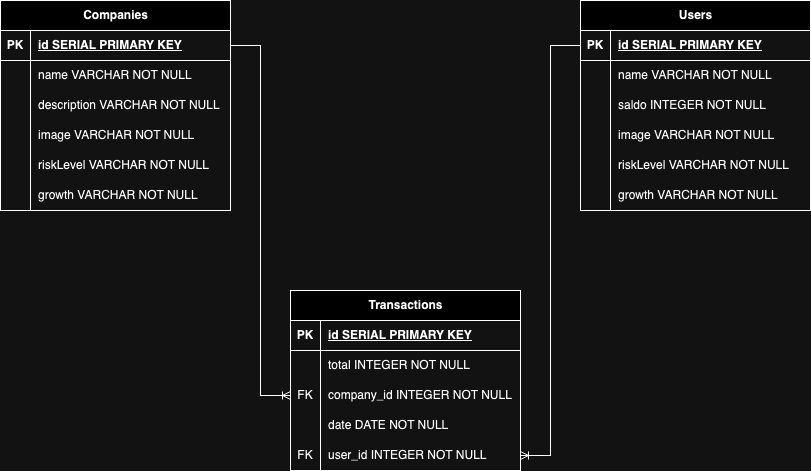

The diagram above was exported from draw.io. Its source (the exported page's mxGraphModel, read from the mxfile embedded in the PNG):
<mxGraphModel dx="954" dy="642" grid="1" gridSize="10" guides="1" tooltips="1" connect="1" arrows="1" fold="1" page="1" pageScale="1" pageWidth="5000" pageHeight="1700" math="0" shadow="0">
  <root>
    <mxCell id="0" />
    <mxCell id="1" parent="0" />
    <mxCell id="uWzaUworBUuAtIZYVTLp-1" value="Companies" style="shape=table;startSize=30;container=1;collapsible=1;childLayout=tableLayout;fixedRows=1;rowLines=0;fontStyle=1;align=center;resizeLast=1;html=1;" vertex="1" parent="1">
      <mxGeometry x="100" y="90" width="230" height="210" as="geometry" />
    </mxCell>
    <mxCell id="uWzaUworBUuAtIZYVTLp-2" value="" style="shape=tableRow;horizontal=0;startSize=0;swimlaneHead=0;swimlaneBody=0;fillColor=none;collapsible=0;dropTarget=0;points=[[0,0.5],[1,0.5]];portConstraint=eastwest;top=0;left=0;right=0;bottom=1;" vertex="1" parent="uWzaUworBUuAtIZYVTLp-1">
      <mxGeometry y="30" width="230" height="30" as="geometry" />
    </mxCell>
    <mxCell id="uWzaUworBUuAtIZYVTLp-3" value="PK" style="shape=partialRectangle;connectable=0;fillColor=none;top=0;left=0;bottom=0;right=0;fontStyle=1;overflow=hidden;whiteSpace=wrap;html=1;" vertex="1" parent="uWzaUworBUuAtIZYVTLp-2">
      <mxGeometry width="30" height="30" as="geometry">
        <mxRectangle width="30" height="30" as="alternateBounds" />
      </mxGeometry>
    </mxCell>
    <mxCell id="uWzaUworBUuAtIZYVTLp-4" value="id SERIAL PRIMARY KEY" style="shape=partialRectangle;connectable=0;fillColor=none;top=0;left=0;bottom=0;right=0;align=left;spacingLeft=6;fontStyle=5;overflow=hidden;whiteSpace=wrap;html=1;" vertex="1" parent="uWzaUworBUuAtIZYVTLp-2">
      <mxGeometry x="30" width="200" height="30" as="geometry">
        <mxRectangle width="200" height="30" as="alternateBounds" />
      </mxGeometry>
    </mxCell>
    <mxCell id="uWzaUworBUuAtIZYVTLp-5" value="" style="shape=tableRow;horizontal=0;startSize=0;swimlaneHead=0;swimlaneBody=0;fillColor=none;collapsible=0;dropTarget=0;points=[[0,0.5],[1,0.5]];portConstraint=eastwest;top=0;left=0;right=0;bottom=0;" vertex="1" parent="uWzaUworBUuAtIZYVTLp-1">
      <mxGeometry y="60" width="230" height="30" as="geometry" />
    </mxCell>
    <mxCell id="uWzaUworBUuAtIZYVTLp-6" value="" style="shape=partialRectangle;connectable=0;fillColor=none;top=0;left=0;bottom=0;right=0;editable=1;overflow=hidden;whiteSpace=wrap;html=1;" vertex="1" parent="uWzaUworBUuAtIZYVTLp-5">
      <mxGeometry width="30" height="30" as="geometry">
        <mxRectangle width="30" height="30" as="alternateBounds" />
      </mxGeometry>
    </mxCell>
    <mxCell id="uWzaUworBUuAtIZYVTLp-7" value="name VARCHAR NOT NULL" style="shape=partialRectangle;connectable=0;fillColor=none;top=0;left=0;bottom=0;right=0;align=left;spacingLeft=6;overflow=hidden;whiteSpace=wrap;html=1;" vertex="1" parent="uWzaUworBUuAtIZYVTLp-5">
      <mxGeometry x="30" width="200" height="30" as="geometry">
        <mxRectangle width="200" height="30" as="alternateBounds" />
      </mxGeometry>
    </mxCell>
    <mxCell id="uWzaUworBUuAtIZYVTLp-8" value="" style="shape=tableRow;horizontal=0;startSize=0;swimlaneHead=0;swimlaneBody=0;fillColor=none;collapsible=0;dropTarget=0;points=[[0,0.5],[1,0.5]];portConstraint=eastwest;top=0;left=0;right=0;bottom=0;" vertex="1" parent="uWzaUworBUuAtIZYVTLp-1">
      <mxGeometry y="90" width="230" height="30" as="geometry" />
    </mxCell>
    <mxCell id="uWzaUworBUuAtIZYVTLp-9" value="" style="shape=partialRectangle;connectable=0;fillColor=none;top=0;left=0;bottom=0;right=0;editable=1;overflow=hidden;whiteSpace=wrap;html=1;" vertex="1" parent="uWzaUworBUuAtIZYVTLp-8">
      <mxGeometry width="30" height="30" as="geometry">
        <mxRectangle width="30" height="30" as="alternateBounds" />
      </mxGeometry>
    </mxCell>
    <mxCell id="uWzaUworBUuAtIZYVTLp-10" value="description VARCHAR NOT NULL" style="shape=partialRectangle;connectable=0;fillColor=none;top=0;left=0;bottom=0;right=0;align=left;spacingLeft=6;overflow=hidden;whiteSpace=wrap;html=1;" vertex="1" parent="uWzaUworBUuAtIZYVTLp-8">
      <mxGeometry x="30" width="200" height="30" as="geometry">
        <mxRectangle width="200" height="30" as="alternateBounds" />
      </mxGeometry>
    </mxCell>
    <mxCell id="uWzaUworBUuAtIZYVTLp-11" value="" style="shape=tableRow;horizontal=0;startSize=0;swimlaneHead=0;swimlaneBody=0;fillColor=none;collapsible=0;dropTarget=0;points=[[0,0.5],[1,0.5]];portConstraint=eastwest;top=0;left=0;right=0;bottom=0;" vertex="1" parent="uWzaUworBUuAtIZYVTLp-1">
      <mxGeometry y="120" width="230" height="30" as="geometry" />
    </mxCell>
    <mxCell id="uWzaUworBUuAtIZYVTLp-12" value="" style="shape=partialRectangle;connectable=0;fillColor=none;top=0;left=0;bottom=0;right=0;editable=1;overflow=hidden;whiteSpace=wrap;html=1;" vertex="1" parent="uWzaUworBUuAtIZYVTLp-11">
      <mxGeometry width="30" height="30" as="geometry">
        <mxRectangle width="30" height="30" as="alternateBounds" />
      </mxGeometry>
    </mxCell>
    <mxCell id="uWzaUworBUuAtIZYVTLp-13" value="image VARCHAR NOT NULL" style="shape=partialRectangle;connectable=0;fillColor=none;top=0;left=0;bottom=0;right=0;align=left;spacingLeft=6;overflow=hidden;whiteSpace=wrap;html=1;" vertex="1" parent="uWzaUworBUuAtIZYVTLp-11">
      <mxGeometry x="30" width="200" height="30" as="geometry">
        <mxRectangle width="200" height="30" as="alternateBounds" />
      </mxGeometry>
    </mxCell>
    <mxCell id="uWzaUworBUuAtIZYVTLp-14" value="" style="shape=tableRow;horizontal=0;startSize=0;swimlaneHead=0;swimlaneBody=0;fillColor=none;collapsible=0;dropTarget=0;points=[[0,0.5],[1,0.5]];portConstraint=eastwest;top=0;left=0;right=0;bottom=0;" vertex="1" parent="uWzaUworBUuAtIZYVTLp-1">
      <mxGeometry y="150" width="230" height="30" as="geometry" />
    </mxCell>
    <mxCell id="uWzaUworBUuAtIZYVTLp-15" value="" style="shape=partialRectangle;connectable=0;fillColor=none;top=0;left=0;bottom=0;right=0;editable=1;overflow=hidden;whiteSpace=wrap;html=1;" vertex="1" parent="uWzaUworBUuAtIZYVTLp-14">
      <mxGeometry width="30" height="30" as="geometry">
        <mxRectangle width="30" height="30" as="alternateBounds" />
      </mxGeometry>
    </mxCell>
    <mxCell id="uWzaUworBUuAtIZYVTLp-16" value="riskLevel&amp;nbsp;VARCHAR NOT NULL" style="shape=partialRectangle;connectable=0;fillColor=none;top=0;left=0;bottom=0;right=0;align=left;spacingLeft=6;overflow=hidden;whiteSpace=wrap;html=1;" vertex="1" parent="uWzaUworBUuAtIZYVTLp-14">
      <mxGeometry x="30" width="200" height="30" as="geometry">
        <mxRectangle width="200" height="30" as="alternateBounds" />
      </mxGeometry>
    </mxCell>
    <mxCell id="uWzaUworBUuAtIZYVTLp-17" value="" style="shape=tableRow;horizontal=0;startSize=0;swimlaneHead=0;swimlaneBody=0;fillColor=none;collapsible=0;dropTarget=0;points=[[0,0.5],[1,0.5]];portConstraint=eastwest;top=0;left=0;right=0;bottom=0;" vertex="1" parent="uWzaUworBUuAtIZYVTLp-1">
      <mxGeometry y="180" width="230" height="30" as="geometry" />
    </mxCell>
    <mxCell id="uWzaUworBUuAtIZYVTLp-18" value="" style="shape=partialRectangle;connectable=0;fillColor=none;top=0;left=0;bottom=0;right=0;editable=1;overflow=hidden;whiteSpace=wrap;html=1;" vertex="1" parent="uWzaUworBUuAtIZYVTLp-17">
      <mxGeometry width="30" height="30" as="geometry">
        <mxRectangle width="30" height="30" as="alternateBounds" />
      </mxGeometry>
    </mxCell>
    <mxCell id="uWzaUworBUuAtIZYVTLp-19" value="growth&amp;nbsp;VARCHAR NOT NULL" style="shape=partialRectangle;connectable=0;fillColor=none;top=0;left=0;bottom=0;right=0;align=left;spacingLeft=6;overflow=hidden;whiteSpace=wrap;html=1;" vertex="1" parent="uWzaUworBUuAtIZYVTLp-17">
      <mxGeometry x="30" width="200" height="30" as="geometry">
        <mxRectangle width="200" height="30" as="alternateBounds" />
      </mxGeometry>
    </mxCell>
    <mxCell id="uWzaUworBUuAtIZYVTLp-26" value="Users" style="shape=table;startSize=30;container=1;collapsible=1;childLayout=tableLayout;fixedRows=1;rowLines=0;fontStyle=1;align=center;resizeLast=1;html=1;" vertex="1" parent="1">
      <mxGeometry x="680" y="90" width="230" height="210" as="geometry" />
    </mxCell>
    <mxCell id="uWzaUworBUuAtIZYVTLp-27" value="" style="shape=tableRow;horizontal=0;startSize=0;swimlaneHead=0;swimlaneBody=0;fillColor=none;collapsible=0;dropTarget=0;points=[[0,0.5],[1,0.5]];portConstraint=eastwest;top=0;left=0;right=0;bottom=1;" vertex="1" parent="uWzaUworBUuAtIZYVTLp-26">
      <mxGeometry y="30" width="230" height="30" as="geometry" />
    </mxCell>
    <mxCell id="uWzaUworBUuAtIZYVTLp-28" value="PK" style="shape=partialRectangle;connectable=0;fillColor=none;top=0;left=0;bottom=0;right=0;fontStyle=1;overflow=hidden;whiteSpace=wrap;html=1;" vertex="1" parent="uWzaUworBUuAtIZYVTLp-27">
      <mxGeometry width="30" height="30" as="geometry">
        <mxRectangle width="30" height="30" as="alternateBounds" />
      </mxGeometry>
    </mxCell>
    <mxCell id="uWzaUworBUuAtIZYVTLp-29" value="id SERIAL PRIMARY KEY" style="shape=partialRectangle;connectable=0;fillColor=none;top=0;left=0;bottom=0;right=0;align=left;spacingLeft=6;fontStyle=5;overflow=hidden;whiteSpace=wrap;html=1;" vertex="1" parent="uWzaUworBUuAtIZYVTLp-27">
      <mxGeometry x="30" width="200" height="30" as="geometry">
        <mxRectangle width="200" height="30" as="alternateBounds" />
      </mxGeometry>
    </mxCell>
    <mxCell id="uWzaUworBUuAtIZYVTLp-30" value="" style="shape=tableRow;horizontal=0;startSize=0;swimlaneHead=0;swimlaneBody=0;fillColor=none;collapsible=0;dropTarget=0;points=[[0,0.5],[1,0.5]];portConstraint=eastwest;top=0;left=0;right=0;bottom=0;" vertex="1" parent="uWzaUworBUuAtIZYVTLp-26">
      <mxGeometry y="60" width="230" height="30" as="geometry" />
    </mxCell>
    <mxCell id="uWzaUworBUuAtIZYVTLp-31" value="" style="shape=partialRectangle;connectable=0;fillColor=none;top=0;left=0;bottom=0;right=0;editable=1;overflow=hidden;whiteSpace=wrap;html=1;" vertex="1" parent="uWzaUworBUuAtIZYVTLp-30">
      <mxGeometry width="30" height="30" as="geometry">
        <mxRectangle width="30" height="30" as="alternateBounds" />
      </mxGeometry>
    </mxCell>
    <mxCell id="uWzaUworBUuAtIZYVTLp-32" value="name VARCHAR NOT NULL" style="shape=partialRectangle;connectable=0;fillColor=none;top=0;left=0;bottom=0;right=0;align=left;spacingLeft=6;overflow=hidden;whiteSpace=wrap;html=1;" vertex="1" parent="uWzaUworBUuAtIZYVTLp-30">
      <mxGeometry x="30" width="200" height="30" as="geometry">
        <mxRectangle width="200" height="30" as="alternateBounds" />
      </mxGeometry>
    </mxCell>
    <mxCell id="uWzaUworBUuAtIZYVTLp-33" value="" style="shape=tableRow;horizontal=0;startSize=0;swimlaneHead=0;swimlaneBody=0;fillColor=none;collapsible=0;dropTarget=0;points=[[0,0.5],[1,0.5]];portConstraint=eastwest;top=0;left=0;right=0;bottom=0;" vertex="1" parent="uWzaUworBUuAtIZYVTLp-26">
      <mxGeometry y="90" width="230" height="30" as="geometry" />
    </mxCell>
    <mxCell id="uWzaUworBUuAtIZYVTLp-34" value="" style="shape=partialRectangle;connectable=0;fillColor=none;top=0;left=0;bottom=0;right=0;editable=1;overflow=hidden;whiteSpace=wrap;html=1;" vertex="1" parent="uWzaUworBUuAtIZYVTLp-33">
      <mxGeometry width="30" height="30" as="geometry">
        <mxRectangle width="30" height="30" as="alternateBounds" />
      </mxGeometry>
    </mxCell>
    <mxCell id="uWzaUworBUuAtIZYVTLp-35" value="saldo INTEGER NOT NULL" style="shape=partialRectangle;connectable=0;fillColor=none;top=0;left=0;bottom=0;right=0;align=left;spacingLeft=6;overflow=hidden;whiteSpace=wrap;html=1;" vertex="1" parent="uWzaUworBUuAtIZYVTLp-33">
      <mxGeometry x="30" width="200" height="30" as="geometry">
        <mxRectangle width="200" height="30" as="alternateBounds" />
      </mxGeometry>
    </mxCell>
    <mxCell id="uWzaUworBUuAtIZYVTLp-36" value="" style="shape=tableRow;horizontal=0;startSize=0;swimlaneHead=0;swimlaneBody=0;fillColor=none;collapsible=0;dropTarget=0;points=[[0,0.5],[1,0.5]];portConstraint=eastwest;top=0;left=0;right=0;bottom=0;" vertex="1" parent="uWzaUworBUuAtIZYVTLp-26">
      <mxGeometry y="120" width="230" height="30" as="geometry" />
    </mxCell>
    <mxCell id="uWzaUworBUuAtIZYVTLp-37" value="" style="shape=partialRectangle;connectable=0;fillColor=none;top=0;left=0;bottom=0;right=0;editable=1;overflow=hidden;whiteSpace=wrap;html=1;" vertex="1" parent="uWzaUworBUuAtIZYVTLp-36">
      <mxGeometry width="30" height="30" as="geometry">
        <mxRectangle width="30" height="30" as="alternateBounds" />
      </mxGeometry>
    </mxCell>
    <mxCell id="uWzaUworBUuAtIZYVTLp-38" value="image VARCHAR NOT NULL" style="shape=partialRectangle;connectable=0;fillColor=none;top=0;left=0;bottom=0;right=0;align=left;spacingLeft=6;overflow=hidden;whiteSpace=wrap;html=1;" vertex="1" parent="uWzaUworBUuAtIZYVTLp-36">
      <mxGeometry x="30" width="200" height="30" as="geometry">
        <mxRectangle width="200" height="30" as="alternateBounds" />
      </mxGeometry>
    </mxCell>
    <mxCell id="uWzaUworBUuAtIZYVTLp-39" value="" style="shape=tableRow;horizontal=0;startSize=0;swimlaneHead=0;swimlaneBody=0;fillColor=none;collapsible=0;dropTarget=0;points=[[0,0.5],[1,0.5]];portConstraint=eastwest;top=0;left=0;right=0;bottom=0;" vertex="1" parent="uWzaUworBUuAtIZYVTLp-26">
      <mxGeometry y="150" width="230" height="30" as="geometry" />
    </mxCell>
    <mxCell id="uWzaUworBUuAtIZYVTLp-40" value="" style="shape=partialRectangle;connectable=0;fillColor=none;top=0;left=0;bottom=0;right=0;editable=1;overflow=hidden;whiteSpace=wrap;html=1;" vertex="1" parent="uWzaUworBUuAtIZYVTLp-39">
      <mxGeometry width="30" height="30" as="geometry">
        <mxRectangle width="30" height="30" as="alternateBounds" />
      </mxGeometry>
    </mxCell>
    <mxCell id="uWzaUworBUuAtIZYVTLp-41" value="riskLevel&amp;nbsp;VARCHAR NOT NULL" style="shape=partialRectangle;connectable=0;fillColor=none;top=0;left=0;bottom=0;right=0;align=left;spacingLeft=6;overflow=hidden;whiteSpace=wrap;html=1;" vertex="1" parent="uWzaUworBUuAtIZYVTLp-39">
      <mxGeometry x="30" width="200" height="30" as="geometry">
        <mxRectangle width="200" height="30" as="alternateBounds" />
      </mxGeometry>
    </mxCell>
    <mxCell id="uWzaUworBUuAtIZYVTLp-42" value="" style="shape=tableRow;horizontal=0;startSize=0;swimlaneHead=0;swimlaneBody=0;fillColor=none;collapsible=0;dropTarget=0;points=[[0,0.5],[1,0.5]];portConstraint=eastwest;top=0;left=0;right=0;bottom=0;" vertex="1" parent="uWzaUworBUuAtIZYVTLp-26">
      <mxGeometry y="180" width="230" height="30" as="geometry" />
    </mxCell>
    <mxCell id="uWzaUworBUuAtIZYVTLp-43" value="" style="shape=partialRectangle;connectable=0;fillColor=none;top=0;left=0;bottom=0;right=0;editable=1;overflow=hidden;whiteSpace=wrap;html=1;" vertex="1" parent="uWzaUworBUuAtIZYVTLp-42">
      <mxGeometry width="30" height="30" as="geometry">
        <mxRectangle width="30" height="30" as="alternateBounds" />
      </mxGeometry>
    </mxCell>
    <mxCell id="uWzaUworBUuAtIZYVTLp-44" value="growth&amp;nbsp;VARCHAR NOT NULL" style="shape=partialRectangle;connectable=0;fillColor=none;top=0;left=0;bottom=0;right=0;align=left;spacingLeft=6;overflow=hidden;whiteSpace=wrap;html=1;" vertex="1" parent="uWzaUworBUuAtIZYVTLp-42">
      <mxGeometry x="30" width="200" height="30" as="geometry">
        <mxRectangle width="200" height="30" as="alternateBounds" />
      </mxGeometry>
    </mxCell>
    <mxCell id="uWzaUworBUuAtIZYVTLp-45" value="Transactions" style="shape=table;startSize=30;container=1;collapsible=1;childLayout=tableLayout;fixedRows=1;rowLines=0;fontStyle=1;align=center;resizeLast=1;html=1;" vertex="1" parent="1">
      <mxGeometry x="390" y="380" width="230" height="180" as="geometry" />
    </mxCell>
    <mxCell id="uWzaUworBUuAtIZYVTLp-46" value="" style="shape=tableRow;horizontal=0;startSize=0;swimlaneHead=0;swimlaneBody=0;fillColor=none;collapsible=0;dropTarget=0;points=[[0,0.5],[1,0.5]];portConstraint=eastwest;top=0;left=0;right=0;bottom=1;" vertex="1" parent="uWzaUworBUuAtIZYVTLp-45">
      <mxGeometry y="30" width="230" height="30" as="geometry" />
    </mxCell>
    <mxCell id="uWzaUworBUuAtIZYVTLp-47" value="PK" style="shape=partialRectangle;connectable=0;fillColor=none;top=0;left=0;bottom=0;right=0;fontStyle=1;overflow=hidden;whiteSpace=wrap;html=1;" vertex="1" parent="uWzaUworBUuAtIZYVTLp-46">
      <mxGeometry width="30" height="30" as="geometry">
        <mxRectangle width="30" height="30" as="alternateBounds" />
      </mxGeometry>
    </mxCell>
    <mxCell id="uWzaUworBUuAtIZYVTLp-48" value="id SERIAL PRIMARY KEY" style="shape=partialRectangle;connectable=0;fillColor=none;top=0;left=0;bottom=0;right=0;align=left;spacingLeft=6;fontStyle=5;overflow=hidden;whiteSpace=wrap;html=1;" vertex="1" parent="uWzaUworBUuAtIZYVTLp-46">
      <mxGeometry x="30" width="200" height="30" as="geometry">
        <mxRectangle width="200" height="30" as="alternateBounds" />
      </mxGeometry>
    </mxCell>
    <mxCell id="uWzaUworBUuAtIZYVTLp-49" value="" style="shape=tableRow;horizontal=0;startSize=0;swimlaneHead=0;swimlaneBody=0;fillColor=none;collapsible=0;dropTarget=0;points=[[0,0.5],[1,0.5]];portConstraint=eastwest;top=0;left=0;right=0;bottom=0;" vertex="1" parent="uWzaUworBUuAtIZYVTLp-45">
      <mxGeometry y="60" width="230" height="30" as="geometry" />
    </mxCell>
    <mxCell id="uWzaUworBUuAtIZYVTLp-50" value="" style="shape=partialRectangle;connectable=0;fillColor=none;top=0;left=0;bottom=0;right=0;editable=1;overflow=hidden;whiteSpace=wrap;html=1;" vertex="1" parent="uWzaUworBUuAtIZYVTLp-49">
      <mxGeometry width="30" height="30" as="geometry">
        <mxRectangle width="30" height="30" as="alternateBounds" />
      </mxGeometry>
    </mxCell>
    <mxCell id="uWzaUworBUuAtIZYVTLp-51" value="total INTEGER NOT NULL" style="shape=partialRectangle;connectable=0;fillColor=none;top=0;left=0;bottom=0;right=0;align=left;spacingLeft=6;overflow=hidden;whiteSpace=wrap;html=1;" vertex="1" parent="uWzaUworBUuAtIZYVTLp-49">
      <mxGeometry x="30" width="200" height="30" as="geometry">
        <mxRectangle width="200" height="30" as="alternateBounds" />
      </mxGeometry>
    </mxCell>
    <mxCell id="uWzaUworBUuAtIZYVTLp-52" value="" style="shape=tableRow;horizontal=0;startSize=0;swimlaneHead=0;swimlaneBody=0;fillColor=none;collapsible=0;dropTarget=0;points=[[0,0.5],[1,0.5]];portConstraint=eastwest;top=0;left=0;right=0;bottom=0;" vertex="1" parent="uWzaUworBUuAtIZYVTLp-45">
      <mxGeometry y="90" width="230" height="30" as="geometry" />
    </mxCell>
    <mxCell id="uWzaUworBUuAtIZYVTLp-53" value="FK" style="shape=partialRectangle;connectable=0;fillColor=none;top=0;left=0;bottom=0;right=0;editable=1;overflow=hidden;whiteSpace=wrap;html=1;" vertex="1" parent="uWzaUworBUuAtIZYVTLp-52">
      <mxGeometry width="30" height="30" as="geometry">
        <mxRectangle width="30" height="30" as="alternateBounds" />
      </mxGeometry>
    </mxCell>
    <mxCell id="uWzaUworBUuAtIZYVTLp-54" value="company_id INTEGER NOT NULL" style="shape=partialRectangle;connectable=0;fillColor=none;top=0;left=0;bottom=0;right=0;align=left;spacingLeft=6;overflow=hidden;whiteSpace=wrap;html=1;" vertex="1" parent="uWzaUworBUuAtIZYVTLp-52">
      <mxGeometry x="30" width="200" height="30" as="geometry">
        <mxRectangle width="200" height="30" as="alternateBounds" />
      </mxGeometry>
    </mxCell>
    <mxCell id="uWzaUworBUuAtIZYVTLp-55" value="" style="shape=tableRow;horizontal=0;startSize=0;swimlaneHead=0;swimlaneBody=0;fillColor=none;collapsible=0;dropTarget=0;points=[[0,0.5],[1,0.5]];portConstraint=eastwest;top=0;left=0;right=0;bottom=0;" vertex="1" parent="uWzaUworBUuAtIZYVTLp-45">
      <mxGeometry y="120" width="230" height="30" as="geometry" />
    </mxCell>
    <mxCell id="uWzaUworBUuAtIZYVTLp-56" value="" style="shape=partialRectangle;connectable=0;fillColor=none;top=0;left=0;bottom=0;right=0;editable=1;overflow=hidden;whiteSpace=wrap;html=1;" vertex="1" parent="uWzaUworBUuAtIZYVTLp-55">
      <mxGeometry width="30" height="30" as="geometry">
        <mxRectangle width="30" height="30" as="alternateBounds" />
      </mxGeometry>
    </mxCell>
    <mxCell id="uWzaUworBUuAtIZYVTLp-57" value="date DATE NOT NULL" style="shape=partialRectangle;connectable=0;fillColor=none;top=0;left=0;bottom=0;right=0;align=left;spacingLeft=6;overflow=hidden;whiteSpace=wrap;html=1;" vertex="1" parent="uWzaUworBUuAtIZYVTLp-55">
      <mxGeometry x="30" width="200" height="30" as="geometry">
        <mxRectangle width="200" height="30" as="alternateBounds" />
      </mxGeometry>
    </mxCell>
    <mxCell id="uWzaUworBUuAtIZYVTLp-64" value="" style="shape=tableRow;horizontal=0;startSize=0;swimlaneHead=0;swimlaneBody=0;fillColor=none;collapsible=0;dropTarget=0;points=[[0,0.5],[1,0.5]];portConstraint=eastwest;top=0;left=0;right=0;bottom=0;" vertex="1" parent="uWzaUworBUuAtIZYVTLp-45">
      <mxGeometry y="150" width="230" height="30" as="geometry" />
    </mxCell>
    <mxCell id="uWzaUworBUuAtIZYVTLp-65" value="FK" style="shape=partialRectangle;connectable=0;fillColor=none;top=0;left=0;bottom=0;right=0;editable=1;overflow=hidden;whiteSpace=wrap;html=1;" vertex="1" parent="uWzaUworBUuAtIZYVTLp-64">
      <mxGeometry width="30" height="30" as="geometry">
        <mxRectangle width="30" height="30" as="alternateBounds" />
      </mxGeometry>
    </mxCell>
    <mxCell id="uWzaUworBUuAtIZYVTLp-66" value="user_id INTEGER NOT NULL" style="shape=partialRectangle;connectable=0;fillColor=none;top=0;left=0;bottom=0;right=0;align=left;spacingLeft=6;overflow=hidden;whiteSpace=wrap;html=1;" vertex="1" parent="uWzaUworBUuAtIZYVTLp-64">
      <mxGeometry x="30" width="200" height="30" as="geometry">
        <mxRectangle width="200" height="30" as="alternateBounds" />
      </mxGeometry>
    </mxCell>
    <mxCell id="uWzaUworBUuAtIZYVTLp-67" value="" style="edgeStyle=entityRelationEdgeStyle;fontSize=12;html=1;endArrow=ERoneToMany;rounded=0;exitX=1;exitY=0.5;exitDx=0;exitDy=0;" edge="1" parent="1" source="uWzaUworBUuAtIZYVTLp-2" target="uWzaUworBUuAtIZYVTLp-52">
      <mxGeometry width="100" height="100" relative="1" as="geometry">
        <mxPoint x="440" y="390" as="sourcePoint" />
        <mxPoint x="540" y="290" as="targetPoint" />
      </mxGeometry>
    </mxCell>
    <mxCell id="uWzaUworBUuAtIZYVTLp-68" value="" style="edgeStyle=entityRelationEdgeStyle;fontSize=12;html=1;endArrow=ERoneToMany;rounded=0;exitX=0;exitY=0.5;exitDx=0;exitDy=0;entryX=1;entryY=0.5;entryDx=0;entryDy=0;" edge="1" parent="1" source="uWzaUworBUuAtIZYVTLp-27" target="uWzaUworBUuAtIZYVTLp-64">
      <mxGeometry width="100" height="100" relative="1" as="geometry">
        <mxPoint x="440" y="390" as="sourcePoint" />
        <mxPoint x="740" y="490" as="targetPoint" />
        <Array as="points">
          <mxPoint x="710" y="520" />
        </Array>
      </mxGeometry>
    </mxCell>
  </root>
</mxGraphModel>